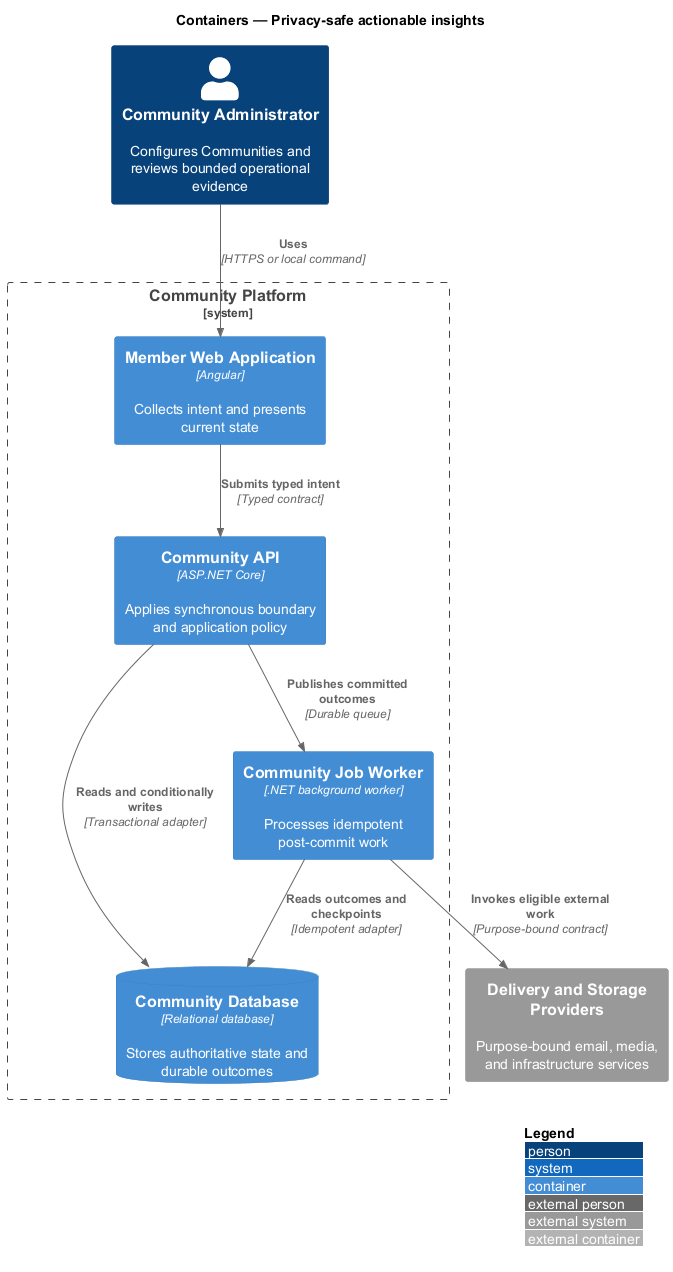

The diagram above was rendered by PlantUML. Its source (embedded in the PNG):
@startuml
!include <C4/C4_Container>
LAYOUT_WITH_LEGEND()
title Containers — Privacy-safe actionable insights

Person(actor, "Community Administrator", "Configures Communities and reviews bounded operational evidence")
System_Ext(external, "Delivery and Storage Providers", "Purpose-bound email, media, and infrastructure services")
System_Boundary(system, "Community Platform") {
  Container(frontend, "Member Web Application", "Angular", "Collects intent and presents current state")
  Container(backend, "Community API", "ASP.NET Core", "Applies synchronous boundary and application policy")
  Container(worker, "Community Job Worker", ".NET background worker", "Processes idempotent post-commit work")
  ContainerDb(store, "Community Database", "Relational database", "Stores authoritative state and durable outcomes")
}

Rel(actor, frontend, "Uses", "HTTPS or local command")
Rel(frontend, backend, "Submits typed intent", "Typed contract")
Rel(backend, store, "Reads and conditionally writes", "Transactional adapter")
Rel(backend, worker, "Publishes committed outcomes", "Durable queue")
Rel(worker, store, "Reads outcomes and checkpoints", "Idempotent adapter")
Rel(worker, external, "Invokes eligible external work", "Purpose-bound contract")
@enduml